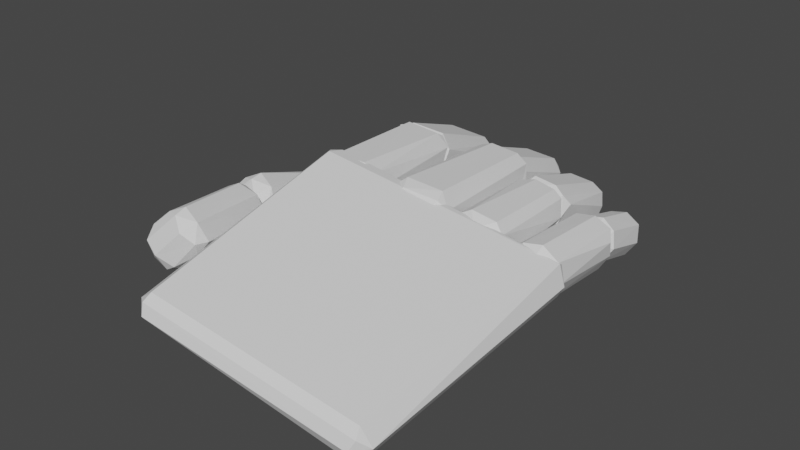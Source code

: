 # Source: hand.blend  (saved by Blender 3.1.7; exported with 4.5.12 LTS)
import bpy
from mathutils import Matrix  # noqa: F401  (used for matrix-valued properties, if any)

bpy.ops.wm.read_factory_settings(use_empty=True)
scene = bpy.context.scene
scene.name = 'Scene'

# ---- world
world_world = bpy.data.worlds.new('World'); scene.world = world_world
world_world.use_nodes = True; world_world.node_tree.nodes.clear()
_N = world_world.node_tree.nodes; _L = world_world.node_tree.links
n0 = _N.new('ShaderNodeOutputWorld'); n0.name = 'World Output'; n0.location = (300, 300)
n1 = _N.new('ShaderNodeBackground'); n1.name = 'Background'; n1.location = (10, 300)
n1.inputs[0].default_value = (0.05088, 0.05088, 0.05088, 1.0)
_L.new(n1.outputs[0], n0.inputs[0])
n0.is_active_output = True
world_world.color = (0.05088, 0.05088, 0.05088)
world_world.use_sun_shadow = False
world_world.sun_shadow_jitter_overblur = 0.0

# ---- meshes
me_cube_004 = bpy.data.meshes.new('Cube.004')
me_cube_004.from_pydata([(-0.8442, 0.8315, 0.02829), (-0.8197, 1.018, 0.4745), (-1.057, 1.905, -0.4097), (-1.033, 2.092, 0.03648), (-0.2969, 0.9138, -0.0362), (-0.2725, 1.101, 0.41), (-0.5101, 1.987, -0.4742), (-0.4856, 2.174, -0.02801), (-0.5629, -1.992, -0.06347), (-0.4943, -2.031, 0.2609), (-0.7833, 0.1986, 0.2046), (-0.7052, 0.1557, 0.608), (1.345, -1.856, -0.4369), (1.414, -1.895, -0.1125), (1.391, 0.3559, -0.1998), (1.469, 0.313, 0.2036), (-0.7006, -0.1046, 0.0915), (-0.6589, -0.0557, 0.5505), (-0.881, 1.165, -0.02747), (-0.8394, 1.214, 0.4315), (-0.175, -0.03511, 0.03641), (-0.1334, 0.0138, 0.4954), (-0.3554, 1.235, -0.08256), (-0.3138, 1.284, 0.3764), (-0.07986, -0.06125, 0.03611), (-0.04033, -0.007291, 0.4948), (-0.24, 1.405, -0.1226), (-0.2005, 1.459, 0.336), (0.4482, -0.00917, -0.01552), (0.4877, 0.04479, 0.4431), (0.288, 1.457, -0.1743), (0.3275, 1.511, 0.2844), (0.4387, 0.04259, -0.03183), (0.5107, 0.08622, 0.3974), (0.3524, 1.149, -0.1298), (0.4244, 1.192, 0.2994), (0.8869, 0.07063, -0.1098), (0.9589, 0.1143, 0.3194), (0.8006, 1.177, -0.2078), (0.8726, 1.22, 0.2214), (-0.2029, 1.098, -0.0686), (-0.1769, 1.261, 0.3388), (-0.3645, 2.121, -0.4666), (-0.3384, 2.284, -0.05926), (0.2962, 1.156, -0.1234), (0.3222, 1.319, 0.2839), (0.1346, 2.179, -0.5215), (0.1606, 2.341, -0.1141), (0.3657, 0.9109, -0.09275), (0.4281, 1.07, 0.323), (0.2433, 1.884, -0.4462), (0.3057, 2.043, -0.03046), (0.8301, 0.9399, -0.1736), (0.8925, 1.099, 0.2422), (0.7077, 1.913, -0.527), (0.7701, 2.072, -0.1113), (-0.8824, -1.479, -0.08694), (-1.157, -1.502, 0.2001), (-1.117, -0.5256, -0.2343), (-1.392, -0.5488, 0.05274), (-0.5285, -1.338, 0.2632), (-0.8033, -1.361, 0.5503), (-0.7628, -0.3844, 0.1159), (-1.038, -0.4076, 0.4029), (0.9321, 0.0699, -0.1395), (1.012, 0.124, 0.306), (0.8832, 1.076, -0.2529), (0.9636, 1.13, 0.1926), (1.354, 0.08166, -0.2169), (1.434, 0.1358, 0.2285), (1.305, 1.087, -0.3303), (1.385, 1.141, 0.1152), (0.9309, 0.941, -0.1949), (0.9968, 1.067, 0.1648), (0.8507, 1.644, -0.4266), (0.9166, 1.77, -0.06689), (1.292, 0.9584, -0.2672), (1.358, 1.084, 0.09251), (1.212, 1.661, -0.4989), (1.278, 1.787, -0.1392), (-1.114, -0.6038, -0.2119), (-1.424, -0.5452, 0.05497), (-1.206, 0.2505, -0.506), (-1.515, 0.3092, -0.2392), (-0.7631, -0.4385, 0.1589), (-1.073, -0.3798, 0.4257), (-0.8548, 0.4159, -0.1352), (-1.164, 0.4745, 0.1316)], [], [(0, 1, 3, 2), (2, 3, 7, 6), (6, 7, 5, 4), (4, 5, 1, 0), (2, 6, 4, 0), (7, 3, 1, 5), (8, 9, 11, 10), (10, 11, 15, 14), (14, 15, 13, 12), (12, 13, 9, 8), (10, 14, 12, 8), (15, 11, 9, 13), (16, 17, 19, 18), (18, 19, 23, 22), (22, 23, 21, 20), (20, 21, 17, 16), (18, 22, 20, 16), (23, 19, 17, 21), (24, 25, 27, 26), (26, 27, 31, 30), (30, 31, 29, 28), (28, 29, 25, 24), (26, 30, 28, 24), (31, 27, 25, 29), (32, 33, 35, 34), (34, 35, 39, 38), (38, 39, 37, 36), (36, 37, 33, 32), (34, 38, 36, 32), (39, 35, 33, 37), (40, 41, 43, 42), (42, 43, 47, 46), (46, 47, 45, 44), (44, 45, 41, 40), (42, 46, 44, 40), (47, 43, 41, 45), (48, 49, 51, 50), (50, 51, 55, 54), (54, 55, 53, 52), (52, 53, 49, 48), (50, 54, 52, 48), (55, 51, 49, 53), (56, 57, 59, 58), (58, 59, 63, 62), (62, 63, 61, 60), (60, 61, 57, 56), (58, 62, 60, 56), (63, 59, 57, 61), (64, 65, 67, 66), (66, 67, 71, 70), (70, 71, 69, 68), (68, 69, 65, 64), (66, 70, 68, 64), (71, 67, 65, 69), (72, 73, 75, 74), (74, 75, 79, 78), (78, 79, 77, 76), (76, 77, 73, 72), (74, 78, 76, 72), (79, 75, 73, 77), (80, 81, 83, 82), (82, 83, 87, 86), (86, 87, 85, 84), (84, 85, 81, 80), (82, 86, 84, 80), (87, 83, 81, 85)])
_uv = me_cube_004.uv_layers.new(name='UVMap')
_uv.uv.foreach_set('vector', [0.375, 0.0, 0.625, 0.0, 0.625, 0.25, 0.375, 0.25, 0.375, 0.25, 0.625, 0.25, 0.625, 0.5, 0.375, 0.5, 0.375, 0.5, 0.625, 0.5, 0.625, 0.75, 0.375, 0.75, 0.375, 0.75, 0.625, 0.75, 0.625, 1.0, 0.375, 1.0, 0.125, 0.5, 0.375, 0.5, 0.375, 0.75, 0.125, 0.75, 0.625, 0.5, 0.875, 0.5, 0.875, 0.75, 0.625, 0.75, 0.375, 0.0, 0.625, 0.0, 0.625, 0.25, 0.375, 0.25, 0.375, 0.25, 0.625, 0.25, 0.625, 0.5, 0.375, 0.5, 0.375, 0.5, 0.625, 0.5, 0.625, 0.75, 0.375, 0.75, 0.375, 0.75, 0.625, 0.75, 0.625, 1.0, 0.375, 1.0, 0.125, 0.5, 0.375, 0.5, 0.375, 0.75, 0.125, 0.75, 0.625, 0.5, 0.875, 0.5, 0.875, 0.75, 0.625, 0.75, 0.375, 0.0, 0.625, 0.0, 0.625, 0.25, 0.375, 0.25, 0.375, 0.25, 0.625, 0.25, 0.625, 0.5, 0.375, 0.5, 0.375, 0.5, 0.625, 0.5, 0.625, 0.75, 0.375, 0.75, 0.375, 0.75, 0.625, 0.75, 0.625, 1.0, 0.375, 1.0, 0.125, 0.5, 0.375, 0.5, 0.375, 0.75, 0.125, 0.75, 0.625, 0.5, 0.875, 0.5, 0.875, 0.75, 0.625, 0.75, 0.375, 0.0, 0.625, 0.0, 0.625, 0.25, 0.375, 0.25, 0.375, 0.25, 0.625, 0.25, 0.625, 0.5, 0.375, 0.5, 0.375, 0.5, 0.625, 0.5, 0.625, 0.75, 0.375, 0.75, 0.375, 0.75, 0.625, 0.75, 0.625, 1.0, 0.375, 1.0, 0.125, 0.5, 0.375, 0.5, 0.375, 0.75, 0.125, 0.75, 0.625, 0.5, 0.875, 0.5, 0.875, 0.75, 0.625, 0.75, 0.375, 0.0, 0.625, 0.0, 0.625, 0.25, 0.375, 0.25, 0.375, 0.25, 0.625, 0.25, 0.625, 0.5, 0.375, 0.5, 0.375, 0.5, 0.625, 0.5, 0.625, 0.75, 0.375, 0.75, 0.375, 0.75, 0.625, 0.75, 0.625, 1.0, 0.375, 1.0, 0.125, 0.5, 0.375, 0.5, 0.375, 0.75, 0.125, 0.75, 0.625, 0.5, 0.875, 0.5, 0.875, 0.75, 0.625, 0.75, 0.375, 0.0, 0.625, 0.0, 0.625, 0.25, 0.375, 0.25, 0.375, 0.25, 0.625, 0.25, 0.625, 0.5, 0.375, 0.5, 0.375, 0.5, 0.625, 0.5, 0.625, 0.75, 0.375, 0.75, 0.375, 0.75, 0.625, 0.75, 0.625, 1.0, 0.375, 1.0, 0.125, 0.5, 0.375, 0.5, 0.375, 0.75, 0.125, 0.75, 0.625, 0.5, 0.875, 0.5, 0.875, 0.75, 0.625, 0.75, 0.375, 0.0, 0.625, 0.0, 0.625, 0.25, 0.375, 0.25, 0.375, 0.25, 0.625, 0.25, 0.625, 0.5, 0.375, 0.5, 0.375, 0.5, 0.625, 0.5, 0.625, 0.75, 0.375, 0.75, 0.375, 0.75, 0.625, 0.75, 0.625, 1.0, 0.375, 1.0, 0.125, 0.5, 0.375, 0.5, 0.375, 0.75, 0.125, 0.75, 0.625, 0.5, 0.875, 0.5, 0.875, 0.75, 0.625, 0.75, 0.375, 0.0, 0.625, 0.0, 0.625, 0.25, 0.375, 0.25, 0.375, 0.25, 0.625, 0.25, 0.625, 0.5, 0.375, 0.5, 0.375, 0.5, 0.625, 0.5, 0.625, 0.75, 0.375, 0.75, 0.375, 0.75, 0.625, 0.75, 0.625, 1.0, 0.375, 1.0, 0.125, 0.5, 0.375, 0.5, 0.375, 0.75, 0.125, 0.75, 0.625, 0.5, 0.875, 0.5, 0.875, 0.75, 0.625, 0.75, 0.375, 0.0, 0.625, 0.0, 0.625, 0.25, 0.375, 0.25, 0.375, 0.25, 0.625, 0.25, 0.625, 0.5, 0.375, 0.5, 0.375, 0.5, 0.625, 0.5, 0.625, 0.75, 0.375, 0.75, 0.375, 0.75, 0.625, 0.75, 0.625, 1.0, 0.375, 1.0, 0.125, 0.5, 0.375, 0.5, 0.375, 0.75, 0.125, 0.75, 0.625, 0.5, 0.875, 0.5, 0.875, 0.75, 0.625, 0.75, 0.375, 0.0, 0.625, 0.0, 0.625, 0.25, 0.375, 0.25, 0.375, 0.25, 0.625, 0.25, 0.625, 0.5, 0.375, 0.5, 0.375, 0.5, 0.625, 0.5, 0.625, 0.75, 0.375, 0.75, 0.375, 0.75, 0.625, 0.75, 0.625, 1.0, 0.375, 1.0, 0.125, 0.5, 0.375, 0.5, 0.375, 0.75, 0.125, 0.75, 0.625, 0.5, 0.875, 0.5, 0.875, 0.75, 0.625, 0.75, 0.375, 0.0, 0.625, 0.0, 0.625, 0.25, 0.375, 0.25, 0.375, 0.25, 0.625, 0.25, 0.625, 0.5, 0.375, 0.5, 0.375, 0.5, 0.625, 0.5, 0.625, 0.75, 0.375, 0.75, 0.375, 0.75, 0.625, 0.75, 0.625, 1.0, 0.375, 1.0, 0.125, 0.5, 0.375, 0.5, 0.375, 0.75, 0.125, 0.75, 0.625, 0.5, 0.875, 0.5, 0.875, 0.75, 0.625, 0.75])
me_cube_004.use_remesh_fix_poles = True
me_cube_004.use_remesh_preserve_attributes = False
me_cube_004.use_mirror_vertex_groups = False
me_cube_004.update()

# ---- objects
ob_index_2 = bpy.data.objects.new('Index 2', me_cube_004)

# ---- transforms, parenting, visibility, modifiers, constraints
ob_index_2.location = (0.0, 0.0, 0.0)
ob_index_2.lineart.crease_threshold = 0.0
_m = ob_index_2.modifiers.new('Bevel', 'BEVEL')
_m.width = 2.14
_m.width_pct = 2.14
_m.segments = 3
_m.profile = 0.4725
_m = ob_index_2.modifiers.new('Decimate', 'DECIMATE')
_m.ratio = 0.2936

# ---- collection membership
scene.collection.objects.link(ob_index_2)

# ---- scene / render settings (as saved in the file)
scene.frame_start = 1; scene.frame_end = 250; scene.frame_set(1)
scene.render.engine = 'BLENDER_EEVEE_NEXT'
scene.cycles.use_denoising = False
scene.cycles.samples = 128
scene.cycles.sampling_pattern = 'TABULATED_SOBOL'
scene.cycles.use_adaptive_sampling = False
scene.cycles.use_light_tree = False
scene.view_settings.view_transform = 'Filmic'
bpy.context.view_layer.update()

# ---- added for rendering (the .blend has no active camera and no usable light): camera, sun
cam_auto = bpy.data.cameras.new('AutoCamera')
cam_auto.lens = 50.0
cam_auto.sensor_width = 36.0
cam_auto.clip_end = 1000.0
ob_auto_camera = bpy.data.objects.new('AutoCamera', cam_auto)
scene.collection.objects.link(ob_auto_camera)
ob_auto_camera.location = (4.83954, -5.6686, 3.92045)
ob_auto_camera.rotation_euler = (1.09748, -7.21219e-08, 0.694738)
scene.camera = ob_auto_camera
light_auto_sun = bpy.data.lights.new('AutoSun', 'SUN')
light_auto_sun.energy = 3.0
light_auto_sun.angle = 0.0523599
ob_auto_sun = bpy.data.objects.new('AutoSun', light_auto_sun)
scene.collection.objects.link(ob_auto_sun)
ob_auto_sun.rotation_euler = (0.872665, 0.174533, 0.523599)
bpy.context.view_layer.update()
